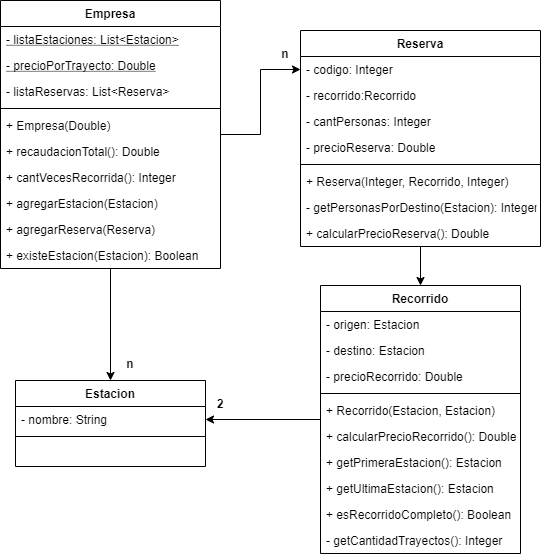

The diagram above was exported from draw.io. Its source (the exported page's mxGraphModel, read from the mxfile embedded in the PNG):
<mxGraphModel dx="1084" dy="804" grid="1" gridSize="10" guides="1" tooltips="1" connect="1" arrows="1" fold="1" page="1" pageScale="1" pageWidth="827" pageHeight="1169" math="0" shadow="0">
  <root>
    <mxCell id="0" />
    <mxCell id="1" parent="0" />
    <mxCell id="ZA1FQmsH_9ObcVYajBFP-22" style="edgeStyle=orthogonalEdgeStyle;rounded=0;orthogonalLoop=1;jettySize=auto;html=1;" edge="1" parent="1" source="ZA1FQmsH_9ObcVYajBFP-1" target="ZA1FQmsH_9ObcVYajBFP-6">
      <mxGeometry relative="1" as="geometry" />
    </mxCell>
    <mxCell id="ZA1FQmsH_9ObcVYajBFP-48" style="edgeStyle=orthogonalEdgeStyle;rounded=0;orthogonalLoop=1;jettySize=auto;html=1;entryX=0.5;entryY=0;entryDx=0;entryDy=0;" edge="1" parent="1" source="ZA1FQmsH_9ObcVYajBFP-1" target="ZA1FQmsH_9ObcVYajBFP-15">
      <mxGeometry relative="1" as="geometry" />
    </mxCell>
    <mxCell id="ZA1FQmsH_9ObcVYajBFP-1" value="Empresa" style="swimlane;fontStyle=1;align=center;verticalAlign=top;childLayout=stackLayout;horizontal=1;startSize=26;horizontalStack=0;resizeParent=1;resizeParentMax=0;resizeLast=0;collapsible=1;marginBottom=0;" vertex="1" parent="1">
      <mxGeometry x="20" y="160" width="220" height="268" as="geometry" />
    </mxCell>
    <mxCell id="ZA1FQmsH_9ObcVYajBFP-27" value="- listaEstaciones: List&lt;Estacion&gt;" style="text;strokeColor=none;fillColor=none;align=left;verticalAlign=top;spacingLeft=4;spacingRight=4;overflow=hidden;rotatable=0;points=[[0,0.5],[1,0.5]];portConstraint=eastwest;fontStyle=4" vertex="1" parent="ZA1FQmsH_9ObcVYajBFP-1">
      <mxGeometry y="26" width="220" height="26" as="geometry" />
    </mxCell>
    <mxCell id="ZA1FQmsH_9ObcVYajBFP-37" value="- precioPorTrayecto: Double" style="text;strokeColor=none;fillColor=none;align=left;verticalAlign=top;spacingLeft=4;spacingRight=4;overflow=hidden;rotatable=0;points=[[0,0.5],[1,0.5]];portConstraint=eastwest;fontStyle=4" vertex="1" parent="ZA1FQmsH_9ObcVYajBFP-1">
      <mxGeometry y="52" width="220" height="26" as="geometry" />
    </mxCell>
    <mxCell id="ZA1FQmsH_9ObcVYajBFP-23" value="- listaReservas: List&lt;Reserva&gt;" style="text;strokeColor=none;fillColor=none;align=left;verticalAlign=top;spacingLeft=4;spacingRight=4;overflow=hidden;rotatable=0;points=[[0,0.5],[1,0.5]];portConstraint=eastwest;" vertex="1" parent="ZA1FQmsH_9ObcVYajBFP-1">
      <mxGeometry y="78" width="220" height="26" as="geometry" />
    </mxCell>
    <mxCell id="ZA1FQmsH_9ObcVYajBFP-3" value="" style="line;strokeWidth=1;fillColor=none;align=left;verticalAlign=middle;spacingTop=-1;spacingLeft=3;spacingRight=3;rotatable=0;labelPosition=right;points=[];portConstraint=eastwest;" vertex="1" parent="ZA1FQmsH_9ObcVYajBFP-1">
      <mxGeometry y="104" width="220" height="8" as="geometry" />
    </mxCell>
    <mxCell id="ZA1FQmsH_9ObcVYajBFP-4" value="+ Empresa(Double)" style="text;strokeColor=none;fillColor=none;align=left;verticalAlign=top;spacingLeft=4;spacingRight=4;overflow=hidden;rotatable=0;points=[[0,0.5],[1,0.5]];portConstraint=eastwest;" vertex="1" parent="ZA1FQmsH_9ObcVYajBFP-1">
      <mxGeometry y="112" width="220" height="26" as="geometry" />
    </mxCell>
    <mxCell id="ZA1FQmsH_9ObcVYajBFP-38" value="+ recaudacionTotal(): Double" style="text;strokeColor=none;fillColor=none;align=left;verticalAlign=top;spacingLeft=4;spacingRight=4;overflow=hidden;rotatable=0;points=[[0,0.5],[1,0.5]];portConstraint=eastwest;" vertex="1" parent="ZA1FQmsH_9ObcVYajBFP-1">
      <mxGeometry y="138" width="220" height="26" as="geometry" />
    </mxCell>
    <mxCell id="ZA1FQmsH_9ObcVYajBFP-31" value="+ cantVecesRecorrida(): Integer" style="text;strokeColor=none;fillColor=none;align=left;verticalAlign=top;spacingLeft=4;spacingRight=4;overflow=hidden;rotatable=0;points=[[0,0.5],[1,0.5]];portConstraint=eastwest;" vertex="1" parent="ZA1FQmsH_9ObcVYajBFP-1">
      <mxGeometry y="164" width="220" height="26" as="geometry" />
    </mxCell>
    <mxCell id="ZA1FQmsH_9ObcVYajBFP-32" value="+ agregarEstacion(Estacion)" style="text;strokeColor=none;fillColor=none;align=left;verticalAlign=top;spacingLeft=4;spacingRight=4;overflow=hidden;rotatable=0;points=[[0,0.5],[1,0.5]];portConstraint=eastwest;" vertex="1" parent="ZA1FQmsH_9ObcVYajBFP-1">
      <mxGeometry y="190" width="220" height="26" as="geometry" />
    </mxCell>
    <mxCell id="ZA1FQmsH_9ObcVYajBFP-34" value="+ agregarReserva(Reserva)" style="text;strokeColor=none;fillColor=none;align=left;verticalAlign=top;spacingLeft=4;spacingRight=4;overflow=hidden;rotatable=0;points=[[0,0.5],[1,0.5]];portConstraint=eastwest;" vertex="1" parent="ZA1FQmsH_9ObcVYajBFP-1">
      <mxGeometry y="216" width="220" height="26" as="geometry" />
    </mxCell>
    <mxCell id="ZA1FQmsH_9ObcVYajBFP-36" value="+ existeEstacion(Estacion): Boolean" style="text;strokeColor=none;fillColor=none;align=left;verticalAlign=top;spacingLeft=4;spacingRight=4;overflow=hidden;rotatable=0;points=[[0,0.5],[1,0.5]];portConstraint=eastwest;" vertex="1" parent="ZA1FQmsH_9ObcVYajBFP-1">
      <mxGeometry y="242" width="220" height="26" as="geometry" />
    </mxCell>
    <mxCell id="ZA1FQmsH_9ObcVYajBFP-28" style="edgeStyle=orthogonalEdgeStyle;rounded=0;orthogonalLoop=1;jettySize=auto;html=1;entryX=0.5;entryY=0;entryDx=0;entryDy=0;" edge="1" parent="1" source="ZA1FQmsH_9ObcVYajBFP-5" target="ZA1FQmsH_9ObcVYajBFP-9">
      <mxGeometry relative="1" as="geometry" />
    </mxCell>
    <mxCell id="ZA1FQmsH_9ObcVYajBFP-5" value="Reserva" style="swimlane;fontStyle=1;align=center;verticalAlign=top;childLayout=stackLayout;horizontal=1;startSize=26;horizontalStack=0;resizeParent=1;resizeParentMax=0;resizeLast=0;collapsible=1;marginBottom=0;" vertex="1" parent="1">
      <mxGeometry x="320" y="190" width="240" height="216" as="geometry" />
    </mxCell>
    <mxCell id="ZA1FQmsH_9ObcVYajBFP-6" value="- codigo: Integer" style="text;strokeColor=none;fillColor=none;align=left;verticalAlign=top;spacingLeft=4;spacingRight=4;overflow=hidden;rotatable=0;points=[[0,0.5],[1,0.5]];portConstraint=eastwest;" vertex="1" parent="ZA1FQmsH_9ObcVYajBFP-5">
      <mxGeometry y="26" width="240" height="26" as="geometry" />
    </mxCell>
    <mxCell id="ZA1FQmsH_9ObcVYajBFP-25" value="- recorrido:Recorrido" style="text;strokeColor=none;fillColor=none;align=left;verticalAlign=top;spacingLeft=4;spacingRight=4;overflow=hidden;rotatable=0;points=[[0,0.5],[1,0.5]];portConstraint=eastwest;" vertex="1" parent="ZA1FQmsH_9ObcVYajBFP-5">
      <mxGeometry y="52" width="240" height="26" as="geometry" />
    </mxCell>
    <mxCell id="ZA1FQmsH_9ObcVYajBFP-24" value="- cantPersonas: Integer" style="text;strokeColor=none;fillColor=none;align=left;verticalAlign=top;spacingLeft=4;spacingRight=4;overflow=hidden;rotatable=0;points=[[0,0.5],[1,0.5]];portConstraint=eastwest;" vertex="1" parent="ZA1FQmsH_9ObcVYajBFP-5">
      <mxGeometry y="78" width="240" height="26" as="geometry" />
    </mxCell>
    <mxCell id="ZA1FQmsH_9ObcVYajBFP-26" value="- precioReserva: Double" style="text;strokeColor=none;fillColor=none;align=left;verticalAlign=top;spacingLeft=4;spacingRight=4;overflow=hidden;rotatable=0;points=[[0,0.5],[1,0.5]];portConstraint=eastwest;" vertex="1" parent="ZA1FQmsH_9ObcVYajBFP-5">
      <mxGeometry y="104" width="240" height="26" as="geometry" />
    </mxCell>
    <mxCell id="ZA1FQmsH_9ObcVYajBFP-7" value="" style="line;strokeWidth=1;fillColor=none;align=left;verticalAlign=middle;spacingTop=-1;spacingLeft=3;spacingRight=3;rotatable=0;labelPosition=right;points=[];portConstraint=eastwest;" vertex="1" parent="ZA1FQmsH_9ObcVYajBFP-5">
      <mxGeometry y="130" width="240" height="8" as="geometry" />
    </mxCell>
    <mxCell id="ZA1FQmsH_9ObcVYajBFP-8" value="+ Reserva(Integer, Recorrido, Integer)" style="text;strokeColor=none;fillColor=none;align=left;verticalAlign=top;spacingLeft=4;spacingRight=4;overflow=hidden;rotatable=0;points=[[0,0.5],[1,0.5]];portConstraint=eastwest;" vertex="1" parent="ZA1FQmsH_9ObcVYajBFP-5">
      <mxGeometry y="138" width="240" height="26" as="geometry" />
    </mxCell>
    <mxCell id="ZA1FQmsH_9ObcVYajBFP-40" value="- getPersonasPorDestino(Estacion): Integer" style="text;strokeColor=none;fillColor=none;align=left;verticalAlign=top;spacingLeft=4;spacingRight=4;overflow=hidden;rotatable=0;points=[[0,0.5],[1,0.5]];portConstraint=eastwest;" vertex="1" parent="ZA1FQmsH_9ObcVYajBFP-5">
      <mxGeometry y="164" width="240" height="26" as="geometry" />
    </mxCell>
    <mxCell id="ZA1FQmsH_9ObcVYajBFP-41" value="+ calcularPrecioReserva(): Double" style="text;strokeColor=none;fillColor=none;align=left;verticalAlign=top;spacingLeft=4;spacingRight=4;overflow=hidden;rotatable=0;points=[[0,0.5],[1,0.5]];portConstraint=eastwest;" vertex="1" parent="ZA1FQmsH_9ObcVYajBFP-5">
      <mxGeometry y="190" width="240" height="26" as="geometry" />
    </mxCell>
    <mxCell id="ZA1FQmsH_9ObcVYajBFP-30" style="edgeStyle=orthogonalEdgeStyle;rounded=0;orthogonalLoop=1;jettySize=auto;html=1;" edge="1" parent="1" source="ZA1FQmsH_9ObcVYajBFP-9" target="ZA1FQmsH_9ObcVYajBFP-16">
      <mxGeometry relative="1" as="geometry" />
    </mxCell>
    <mxCell id="ZA1FQmsH_9ObcVYajBFP-9" value="Recorrido" style="swimlane;fontStyle=1;align=center;verticalAlign=top;childLayout=stackLayout;horizontal=1;startSize=26;horizontalStack=0;resizeParent=1;resizeParentMax=0;resizeLast=0;collapsible=1;marginBottom=0;" vertex="1" parent="1">
      <mxGeometry x="340" y="445" width="200" height="268" as="geometry" />
    </mxCell>
    <mxCell id="ZA1FQmsH_9ObcVYajBFP-10" value="- origen: Estacion" style="text;strokeColor=none;fillColor=none;align=left;verticalAlign=top;spacingLeft=4;spacingRight=4;overflow=hidden;rotatable=0;points=[[0,0.5],[1,0.5]];portConstraint=eastwest;" vertex="1" parent="ZA1FQmsH_9ObcVYajBFP-9">
      <mxGeometry y="26" width="200" height="26" as="geometry" />
    </mxCell>
    <mxCell id="ZA1FQmsH_9ObcVYajBFP-14" value="- destino: Estacion" style="text;strokeColor=none;fillColor=none;align=left;verticalAlign=top;spacingLeft=4;spacingRight=4;overflow=hidden;rotatable=0;points=[[0,0.5],[1,0.5]];portConstraint=eastwest;" vertex="1" parent="ZA1FQmsH_9ObcVYajBFP-9">
      <mxGeometry y="52" width="200" height="26" as="geometry" />
    </mxCell>
    <mxCell id="ZA1FQmsH_9ObcVYajBFP-35" value="- precioRecorrido: Double" style="text;strokeColor=none;fillColor=none;align=left;verticalAlign=top;spacingLeft=4;spacingRight=4;overflow=hidden;rotatable=0;points=[[0,0.5],[1,0.5]];portConstraint=eastwest;" vertex="1" parent="ZA1FQmsH_9ObcVYajBFP-9">
      <mxGeometry y="78" width="200" height="26" as="geometry" />
    </mxCell>
    <mxCell id="ZA1FQmsH_9ObcVYajBFP-11" value="" style="line;strokeWidth=1;fillColor=none;align=left;verticalAlign=middle;spacingTop=-1;spacingLeft=3;spacingRight=3;rotatable=0;labelPosition=right;points=[];portConstraint=eastwest;" vertex="1" parent="ZA1FQmsH_9ObcVYajBFP-9">
      <mxGeometry y="104" width="200" height="8" as="geometry" />
    </mxCell>
    <mxCell id="ZA1FQmsH_9ObcVYajBFP-12" value="+ Recorrido(Estacion, Estacion)" style="text;strokeColor=none;fillColor=none;align=left;verticalAlign=top;spacingLeft=4;spacingRight=4;overflow=hidden;rotatable=0;points=[[0,0.5],[1,0.5]];portConstraint=eastwest;" vertex="1" parent="ZA1FQmsH_9ObcVYajBFP-9">
      <mxGeometry y="112" width="200" height="26" as="geometry" />
    </mxCell>
    <mxCell id="ZA1FQmsH_9ObcVYajBFP-42" value="+ calcularPrecioRecorrido(): Double" style="text;strokeColor=none;fillColor=none;align=left;verticalAlign=top;spacingLeft=4;spacingRight=4;overflow=hidden;rotatable=0;points=[[0,0.5],[1,0.5]];portConstraint=eastwest;" vertex="1" parent="ZA1FQmsH_9ObcVYajBFP-9">
      <mxGeometry y="138" width="200" height="26" as="geometry" />
    </mxCell>
    <mxCell id="ZA1FQmsH_9ObcVYajBFP-43" value="+ getPrimeraEstacion(): Estacion" style="text;strokeColor=none;fillColor=none;align=left;verticalAlign=top;spacingLeft=4;spacingRight=4;overflow=hidden;rotatable=0;points=[[0,0.5],[1,0.5]];portConstraint=eastwest;" vertex="1" parent="ZA1FQmsH_9ObcVYajBFP-9">
      <mxGeometry y="164" width="200" height="26" as="geometry" />
    </mxCell>
    <mxCell id="ZA1FQmsH_9ObcVYajBFP-44" value="+ getUltimaEstacion(): Estacion" style="text;strokeColor=none;fillColor=none;align=left;verticalAlign=top;spacingLeft=4;spacingRight=4;overflow=hidden;rotatable=0;points=[[0,0.5],[1,0.5]];portConstraint=eastwest;" vertex="1" parent="ZA1FQmsH_9ObcVYajBFP-9">
      <mxGeometry y="190" width="200" height="26" as="geometry" />
    </mxCell>
    <mxCell id="ZA1FQmsH_9ObcVYajBFP-45" value="+ esRecorridoCompleto(): Boolean" style="text;strokeColor=none;fillColor=none;align=left;verticalAlign=top;spacingLeft=4;spacingRight=4;overflow=hidden;rotatable=0;points=[[0,0.5],[1,0.5]];portConstraint=eastwest;" vertex="1" parent="ZA1FQmsH_9ObcVYajBFP-9">
      <mxGeometry y="216" width="200" height="26" as="geometry" />
    </mxCell>
    <mxCell id="ZA1FQmsH_9ObcVYajBFP-46" value="- getCantidadTrayectos(): Integer" style="text;strokeColor=none;fillColor=none;align=left;verticalAlign=top;spacingLeft=4;spacingRight=4;overflow=hidden;rotatable=0;points=[[0,0.5],[1,0.5]];portConstraint=eastwest;" vertex="1" parent="ZA1FQmsH_9ObcVYajBFP-9">
      <mxGeometry y="242" width="200" height="26" as="geometry" />
    </mxCell>
    <mxCell id="ZA1FQmsH_9ObcVYajBFP-15" value="Estacion" style="swimlane;fontStyle=1;align=center;verticalAlign=top;childLayout=stackLayout;horizontal=1;startSize=26;horizontalStack=0;resizeParent=1;resizeParentMax=0;resizeLast=0;collapsible=1;marginBottom=0;" vertex="1" parent="1">
      <mxGeometry x="35" y="540" width="190" height="86" as="geometry" />
    </mxCell>
    <mxCell id="ZA1FQmsH_9ObcVYajBFP-16" value="- nombre: String" style="text;strokeColor=none;fillColor=none;align=left;verticalAlign=top;spacingLeft=4;spacingRight=4;overflow=hidden;rotatable=0;points=[[0,0.5],[1,0.5]];portConstraint=eastwest;" vertex="1" parent="ZA1FQmsH_9ObcVYajBFP-15">
      <mxGeometry y="26" width="190" height="26" as="geometry" />
    </mxCell>
    <mxCell id="ZA1FQmsH_9ObcVYajBFP-19" value="" style="line;strokeWidth=1;fillColor=none;align=left;verticalAlign=middle;spacingTop=-1;spacingLeft=3;spacingRight=3;rotatable=0;labelPosition=right;points=[];portConstraint=eastwest;" vertex="1" parent="ZA1FQmsH_9ObcVYajBFP-15">
      <mxGeometry y="52" width="190" height="8" as="geometry" />
    </mxCell>
    <mxCell id="ZA1FQmsH_9ObcVYajBFP-20" value=" " style="text;strokeColor=none;fillColor=none;align=left;verticalAlign=top;spacingLeft=4;spacingRight=4;overflow=hidden;rotatable=0;points=[[0,0.5],[1,0.5]];portConstraint=eastwest;" vertex="1" parent="ZA1FQmsH_9ObcVYajBFP-15">
      <mxGeometry y="60" width="190" height="26" as="geometry" />
    </mxCell>
    <mxCell id="ZA1FQmsH_9ObcVYajBFP-29" value="n" style="text;align=center;fontStyle=1;verticalAlign=middle;spacingLeft=3;spacingRight=3;strokeColor=none;rotatable=0;points=[[0,0.5],[1,0.5]];portConstraint=eastwest;" vertex="1" parent="1">
      <mxGeometry x="265" y="200" width="80" height="26" as="geometry" />
    </mxCell>
    <mxCell id="ZA1FQmsH_9ObcVYajBFP-47" value="2" style="text;align=center;fontStyle=1;verticalAlign=middle;spacingLeft=3;spacingRight=3;strokeColor=none;rotatable=0;points=[[0,0.5],[1,0.5]];portConstraint=eastwest;" vertex="1" parent="1">
      <mxGeometry x="200" y="550" width="80" height="26" as="geometry" />
    </mxCell>
    <mxCell id="ZA1FQmsH_9ObcVYajBFP-49" value="n" style="text;align=center;fontStyle=1;verticalAlign=middle;spacingLeft=3;spacingRight=3;strokeColor=none;rotatable=0;points=[[0,0.5],[1,0.5]];portConstraint=eastwest;" vertex="1" parent="1">
      <mxGeometry x="110" y="510" width="80" height="26" as="geometry" />
    </mxCell>
  </root>
</mxGraphModel>